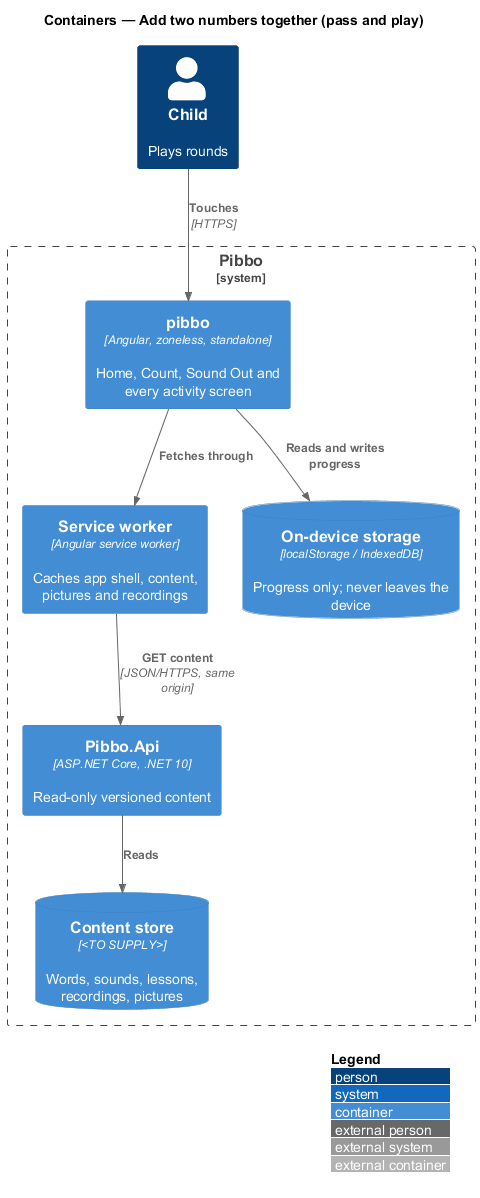

The diagram above was rendered by PlantUML. Its source (embedded in the PNG):
@startuml
!include <C4/C4_Container>
LAYOUT_WITH_LEGEND()
title Containers — Add two numbers together (pass and play)
Person(child, "Child", "Plays rounds")
System_Boundary(pibbo, "Pibbo") {
  Container(spa, "pibbo", "Angular, zoneless, standalone", "Home, Count, Sound Out and every activity screen")
  Container(sw, "Service worker", "Angular service worker", "Caches app shell, content, pictures and recordings")
  ContainerDb(store, "On-device storage", "localStorage / IndexedDB", "Progress only; never leaves the device")
  Container(api, "Pibbo.Api", "ASP.NET Core, .NET 10", "Read-only versioned content")
  ContainerDb(content, "Content store", "<TO SUPPLY>", "Words, sounds, lessons, recordings, pictures")
}
Rel(child, spa, "Touches", "HTTPS")
Rel(spa, sw, "Fetches through")
Rel(sw, api, "GET content", "JSON/HTTPS, same origin")
Rel(spa, store, "Reads and writes progress")
Rel(api, content, "Reads")
@enduml